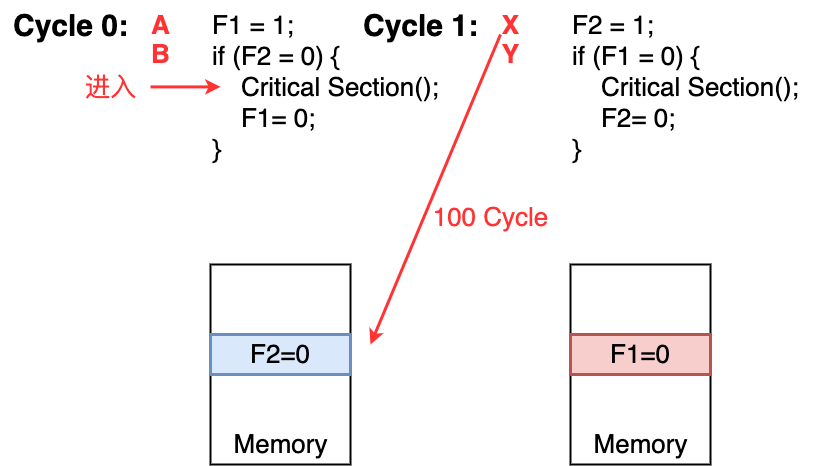

The diagram above was exported from draw.io. Its source (the exported page's mxGraphModel, read from the mxfile embedded in the PNG):
<mxGraphModel dx="706" dy="696" grid="1" gridSize="10" guides="1" tooltips="1" connect="1" arrows="1" fold="1" page="0" pageScale="1" pageWidth="827" pageHeight="1169" background="#ffffff" math="0" shadow="0">
  <root>
    <mxCell id="0" />
    <mxCell id="1" parent="0" />
    <mxCell id="BTaYYTHUygPkcmiNSd7j-51" value="" style="rounded=0;whiteSpace=wrap;html=1;strokeWidth=2;" vertex="1" parent="1">
      <mxGeometry x="840" y="270" width="140" height="200" as="geometry" />
    </mxCell>
    <mxCell id="BTaYYTHUygPkcmiNSd7j-52" value="&lt;font style=&quot;font-size: 26px;&quot;&gt;F2=0&lt;/font&gt;" style="rounded=0;whiteSpace=wrap;html=1;strokeWidth=3;fillColor=#dae8fc;strokeColor=#6c8ebf;" vertex="1" parent="1">
      <mxGeometry x="840" y="340" width="140" height="40" as="geometry" />
    </mxCell>
    <mxCell id="BTaYYTHUygPkcmiNSd7j-53" value="" style="rounded=0;whiteSpace=wrap;html=1;strokeWidth=2;" vertex="1" parent="1">
      <mxGeometry x="1200" y="270" width="140" height="200" as="geometry" />
    </mxCell>
    <mxCell id="BTaYYTHUygPkcmiNSd7j-54" value="&lt;font style=&quot;font-size: 26px;&quot;&gt;F1=0&lt;/font&gt;" style="rounded=0;whiteSpace=wrap;html=1;strokeWidth=3;fillColor=#f8cecc;strokeColor=#b85450;" vertex="1" parent="1">
      <mxGeometry x="1200" y="340" width="140" height="40" as="geometry" />
    </mxCell>
    <mxCell id="BTaYYTHUygPkcmiNSd7j-55" value="&lt;font style=&quot;font-size: 26px;&quot;&gt;F1 = 1;&lt;br&gt;if (F2 = 0) {&lt;br&gt;&amp;nbsp; &amp;nbsp; Critical Section();&lt;br&gt;&amp;nbsp; &amp;nbsp; F1= 0;&lt;br&gt;}&lt;br&gt;&lt;/font&gt;" style="text;html=1;align=left;verticalAlign=middle;resizable=0;points=[];autosize=1;strokeColor=none;fillColor=none;" vertex="1" parent="1">
      <mxGeometry x="840" y="8" width="250" height="170" as="geometry" />
    </mxCell>
    <mxCell id="BTaYYTHUygPkcmiNSd7j-56" value="&lt;font style=&quot;font-size: 26px;&quot;&gt;F2 = 1;&lt;br&gt;if (F1 = 0) {&lt;br&gt;&amp;nbsp; &amp;nbsp; Critical Section();&lt;br&gt;&amp;nbsp; &amp;nbsp; F2= 0;&lt;br&gt;}&lt;br&gt;&lt;/font&gt;" style="text;html=1;align=left;verticalAlign=middle;resizable=0;points=[];autosize=1;strokeColor=none;fillColor=none;" vertex="1" parent="1">
      <mxGeometry x="1200" y="8" width="250" height="170" as="geometry" />
    </mxCell>
    <mxCell id="BTaYYTHUygPkcmiNSd7j-57" value="&lt;font color=&quot;#ff3333&quot; style=&quot;font-size: 26px;&quot;&gt;&lt;b&gt;A&lt;/b&gt;&lt;/font&gt;" style="text;html=1;align=center;verticalAlign=middle;resizable=0;points=[];autosize=1;strokeColor=none;fillColor=none;" vertex="1" parent="1">
      <mxGeometry x="770" y="11" width="40" height="40" as="geometry" />
    </mxCell>
    <mxCell id="BTaYYTHUygPkcmiNSd7j-58" value="&lt;font color=&quot;#ff3333&quot;&gt;&lt;span style=&quot;font-size: 26px;&quot;&gt;&lt;b&gt;B&lt;/b&gt;&lt;/span&gt;&lt;/font&gt;" style="text;html=1;align=center;verticalAlign=middle;resizable=0;points=[];autosize=1;strokeColor=none;fillColor=none;" vertex="1" parent="1">
      <mxGeometry x="770" y="40" width="40" height="40" as="geometry" />
    </mxCell>
    <mxCell id="BTaYYTHUygPkcmiNSd7j-59" value="&lt;font color=&quot;#ff3333&quot; style=&quot;font-size: 26px;&quot;&gt;&lt;b&gt;X&lt;/b&gt;&lt;/font&gt;" style="text;html=1;align=center;verticalAlign=middle;resizable=0;points=[];autosize=1;strokeColor=none;fillColor=none;" vertex="1" parent="1">
      <mxGeometry x="1120" y="11" width="40" height="40" as="geometry" />
    </mxCell>
    <mxCell id="BTaYYTHUygPkcmiNSd7j-60" value="&lt;font color=&quot;#ff3333&quot;&gt;&lt;span style=&quot;font-size: 26px;&quot;&gt;&lt;b&gt;Y&lt;/b&gt;&lt;/span&gt;&lt;/font&gt;" style="text;html=1;align=center;verticalAlign=middle;resizable=0;points=[];autosize=1;strokeColor=none;fillColor=none;" vertex="1" parent="1">
      <mxGeometry x="1120" y="40" width="40" height="40" as="geometry" />
    </mxCell>
    <mxCell id="BTaYYTHUygPkcmiNSd7j-61" value="&lt;font style=&quot;font-size: 30px;&quot;&gt;&lt;b&gt;Cycle 0:&lt;/b&gt;&lt;/font&gt;" style="text;html=1;align=center;verticalAlign=middle;resizable=0;points=[];autosize=1;strokeColor=none;fillColor=none;" vertex="1" parent="1">
      <mxGeometry x="630" y="6" width="140" height="50" as="geometry" />
    </mxCell>
    <mxCell id="BTaYYTHUygPkcmiNSd7j-62" value="&lt;font style=&quot;font-size: 30px;&quot;&gt;&lt;b&gt;Cycle 1:&lt;/b&gt;&lt;/font&gt;" style="text;html=1;align=center;verticalAlign=middle;resizable=0;points=[];autosize=1;strokeColor=none;fillColor=none;" vertex="1" parent="1">
      <mxGeometry x="980" y="6" width="140" height="50" as="geometry" />
    </mxCell>
    <mxCell id="BTaYYTHUygPkcmiNSd7j-64" value="&lt;font style=&quot;font-size: 26px;&quot;&gt;Memory&lt;/font&gt;" style="text;html=1;align=center;verticalAlign=middle;resizable=0;points=[];autosize=1;strokeColor=none;fillColor=none;" vertex="1" parent="1">
      <mxGeometry x="850" y="430" width="120" height="40" as="geometry" />
    </mxCell>
    <mxCell id="BTaYYTHUygPkcmiNSd7j-65" value="&lt;font style=&quot;font-size: 26px;&quot;&gt;Memory&lt;/font&gt;" style="text;html=1;align=center;verticalAlign=middle;resizable=0;points=[];autosize=1;strokeColor=none;fillColor=none;" vertex="1" parent="1">
      <mxGeometry x="1210" y="430" width="120" height="40" as="geometry" />
    </mxCell>
    <mxCell id="BTaYYTHUygPkcmiNSd7j-66" value="" style="endArrow=classic;html=1;rounded=0;strokeWidth=3;strokeColor=#FF3333;" edge="1" parent="1">
      <mxGeometry width="50" height="50" relative="1" as="geometry">
        <mxPoint x="1130" y="40" as="sourcePoint" />
        <mxPoint x="1000" y="350" as="targetPoint" />
      </mxGeometry>
    </mxCell>
    <mxCell id="BTaYYTHUygPkcmiNSd7j-68" value="&lt;font color=&quot;#ff3333&quot; style=&quot;font-size: 26px;&quot;&gt;100 Cycle&lt;/font&gt;" style="text;html=1;align=center;verticalAlign=middle;resizable=0;points=[];autosize=1;strokeColor=none;fillColor=none;" vertex="1" parent="1">
      <mxGeometry x="1050" y="203" width="140" height="40" as="geometry" />
    </mxCell>
    <mxCell id="BTaYYTHUygPkcmiNSd7j-69" value="" style="endArrow=classic;html=1;rounded=0;strokeWidth=3;strokeColor=#FF3333;" edge="1" parent="1">
      <mxGeometry width="50" height="50" relative="1" as="geometry">
        <mxPoint x="780" y="92.41" as="sourcePoint" />
        <mxPoint x="850" y="92.41" as="targetPoint" />
      </mxGeometry>
    </mxCell>
    <mxCell id="BTaYYTHUygPkcmiNSd7j-70" value="&lt;font color=&quot;#ff3333&quot; style=&quot;font-size: 26px;&quot;&gt;进入&lt;/font&gt;" style="text;html=1;align=center;verticalAlign=middle;resizable=0;points=[];autosize=1;strokeColor=none;fillColor=none;" vertex="1" parent="1">
      <mxGeometry x="700" y="73" width="80" height="40" as="geometry" />
    </mxCell>
  </root>
</mxGraphModel>